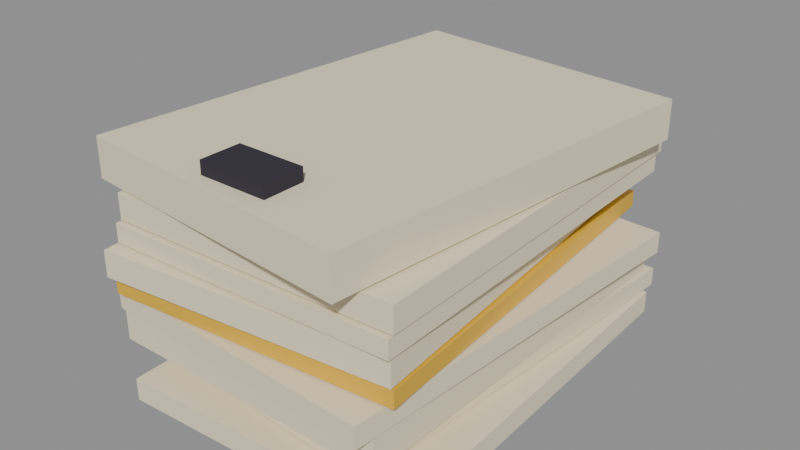 # Source: paper-stack.blend  (saved by Blender 5.2.44; exported with 4.5.12 LTS)
import bpy
from mathutils import Matrix  # noqa: F401  (used for matrix-valued properties, if any)

bpy.ops.wm.read_factory_settings(use_empty=True)
scene = bpy.context.scene
scene.name = 'Scene'

# ---- collections
col_paper_stack = bpy.data.collections.new('Paper stack'); scene.collection.children.link(col_paper_stack)

# ---- materials (node trees are filled in below, after node groups)
mat_paper = bpy.data.materials.new('Paper')
mat_paper.diffuse_color = (0.8632, 0.7682, 0.552, 1.0)
mat_paper.roughness = 1.0
mat_yellow_paint = bpy.data.materials.new('Yellow paint')
mat_yellow_paint.diffuse_color = (0.807, 0.4793, 0.02956, 1.0)
mat_black_cloth = bpy.data.materials.new('Black cloth')
mat_black_cloth.diffuse_color = (0.02732, 0.02315, 0.03955, 1.0)
mat_black_cloth.roughness = 0.9

# ---- material node trees
mat_paper.use_nodes = True; mat_paper.node_tree.nodes.clear()
_N = mat_paper.node_tree.nodes; _L = mat_paper.node_tree.links
n0 = _N.new('ShaderNodeBsdfPrincipled'); n0.name = 'Principled BSDF'; n0.location = (-200, 100)
n0.inputs[0].default_value = (0.8632, 0.7682, 0.552, 1.0)
n0.inputs[2].default_value = 1.0
n0.inputs[10].default_value = 0.005
n1 = _N.new('ShaderNodeOutputMaterial'); n1.name = 'Material Output'; n1.location = (200, 100)
_L.new(n0.outputs[0], n1.inputs[0])
n1.is_active_output = True
mat_yellow_paint.use_nodes = True; mat_yellow_paint.node_tree.nodes.clear()
_N = mat_yellow_paint.node_tree.nodes; _L = mat_yellow_paint.node_tree.links
n0 = _N.new('ShaderNodeBsdfPrincipled'); n0.name = 'Principled BSDF'; n0.location = (-200, 100)
n0.inputs[0].default_value = (0.807, 0.4793, 0.02956, 1.0)
n0.inputs[2].default_value = 0.4
n0.inputs[10].default_value = 0.005
n1 = _N.new('ShaderNodeOutputMaterial'); n1.name = 'Material Output'; n1.location = (200, 100)
_L.new(n0.outputs[0], n1.inputs[0])
n1.is_active_output = True
mat_black_cloth.use_nodes = True; mat_black_cloth.node_tree.nodes.clear()
_N = mat_black_cloth.node_tree.nodes; _L = mat_black_cloth.node_tree.links
n0 = _N.new('ShaderNodeBsdfPrincipled'); n0.name = 'Principled BSDF'; n0.location = (-200, 100)
n0.inputs[0].default_value = (0.02732, 0.02315, 0.03955, 1.0)
n0.inputs[2].default_value = 0.9
n0.inputs[10].default_value = 0.005
n1 = _N.new('ShaderNodeOutputMaterial'); n1.name = 'Material Output'; n1.location = (200, 100)
_L.new(n0.outputs[0], n1.inputs[0])
n1.is_active_output = True

# ---- meshes
me_paper = bpy.data.meshes.new('Paper')
me_paper.from_pydata([(-0.08707, -0.1614, 0.0), (0.1227, -0.1523, 0.0), (0.11, 0.1444, 0.0), (-0.0998, 0.1354, 0.0), (-0.08707, -0.1614, 0.01608), (0.1227, -0.1523, 0.01608), (0.11, 0.1444, 0.01608), (-0.0998, 0.1354, 0.01608), (-0.1192, -0.1295, 0.01758), (0.09045, -0.1423, 0.01758), (0.1085, 0.1542, 0.01758), (-0.1011, 0.1669, 0.01758), (-0.1192, -0.1295, 0.03111), (0.09045, -0.1423, 0.03111), (0.1085, 0.1542, 0.03111), (-0.1011, 0.1669, 0.03111), (-0.1061, -0.1495, 0.03261), (0.1039, -0.1497, 0.03261), (0.1042, 0.1473, 0.03261), (-0.1058, 0.1475, 0.03261), (-0.1061, -0.1495, 0.05617), (0.1039, -0.1497, 0.05617), (0.1042, 0.1473, 0.05617), (-0.1058, 0.1475, 0.05617), (-0.1057, -0.1527, 0.05767), (0.1039, -0.1644, 0.05767), (0.1205, 0.1322, 0.05767), (-0.0892, 0.1438, 0.05767), (-0.1057, -0.1527, 0.07313), (0.1039, -0.1644, 0.07313), (0.1205, 0.1322, 0.07313), (-0.0892, 0.1438, 0.07313), (-0.09753, -0.1595, 0.07463), (0.1117, -0.1418, 0.07463), (0.08675, 0.1541, 0.07463), (-0.1225, 0.1365, 0.07463), (-0.09753, -0.1595, 0.08699), (0.1117, -0.1418, 0.08699), (0.08675, 0.1541, 0.08699), (-0.1225, 0.1365, 0.08699), (-0.09781, -0.1652, 0.08849), (0.1111, -0.1436, 0.08849), (0.08056, 0.1518, 0.08849), (-0.1283, 0.1302, 0.08849), (-0.09781, -0.1652, 0.1073), (0.1111, -0.1436, 0.1073), (0.08056, 0.1518, 0.1073), (-0.1283, 0.1302, 0.1073), (-0.09696, -0.1548, 0.1088), (0.1129, -0.1477, 0.1088), (0.1029, 0.1491, 0.1088), (-0.107, 0.142, 0.1088), (-0.09696, -0.1548, 0.1219), (0.1129, -0.1477, 0.1219), (0.1029, 0.1491, 0.1219), (-0.107, 0.142, 0.1219), (-0.0957, -0.1516, 0.1234), (0.1142, -0.145, 0.1234), (0.1049, 0.1518, 0.1234), (-0.105, 0.1452, 0.1234), (-0.0957, -0.1516, 0.1415), (0.1142, -0.145, 0.1415), (0.1049, 0.1518, 0.1415), (-0.105, 0.1452, 0.1415), (-0.1169, -0.147, 0.143), (0.0922, -0.1662, 0.143), (0.1193, 0.1296, 0.143), (-0.08987, 0.1487, 0.143), (-0.1169, -0.147, 0.1713), (0.0922, -0.1662, 0.1713), (0.1193, 0.1296, 0.1713), (-0.08987, 0.1487, 0.1713)], [], [(0, 3, 2, 1), (4, 5, 6, 7), (0, 1, 5, 4), (1, 2, 6, 5), (2, 3, 7, 6), (3, 0, 4, 7), (8, 11, 10, 9), (12, 13, 14, 15), (8, 9, 13, 12), (9, 10, 14, 13), (10, 11, 15, 14), (11, 8, 12, 15), (16, 19, 18, 17), (20, 21, 22, 23), (16, 17, 21, 20), (17, 18, 22, 21), (18, 19, 23, 22), (19, 16, 20, 23), (24, 27, 26, 25), (28, 29, 30, 31), (24, 25, 29, 28), (25, 26, 30, 29), (26, 27, 31, 30), (27, 24, 28, 31), (32, 35, 34, 33), (36, 37, 38, 39), (32, 33, 37, 36), (33, 34, 38, 37), (34, 35, 39, 38), (35, 32, 36, 39), (40, 43, 42, 41), (44, 45, 46, 47), (40, 41, 45, 44), (41, 42, 46, 45), (42, 43, 47, 46), (43, 40, 44, 47), (48, 51, 50, 49), (52, 53, 54, 55), (48, 49, 53, 52), (49, 50, 54, 53), (50, 51, 55, 54), (51, 48, 52, 55), (56, 59, 58, 57), (60, 61, 62, 63), (56, 57, 61, 60), (57, 58, 62, 61), (58, 59, 63, 62), (59, 56, 60, 63), (64, 67, 66, 65), (68, 69, 70, 71), (64, 65, 69, 68), (65, 66, 70, 69), (66, 67, 71, 70), (67, 64, 68, 71)])
me_paper.polygons.foreach_set('material_index', [0, 0, 0, 0, 0, 0, 0, 0, 0, 0, 0, 0, 0, 0, 0, 0, 0, 0, 0, 0, 0, 0, 0, 0, 1, 1, 1, 1, 1, 1, 0, 0, 0, 0, 0, 0, 0, 0, 0, 0, 0, 0, 0, 0, 0, 0, 0, 0, 0, 0, 0, 0, 0, 0])
me_paper.materials.append(mat_paper)
me_paper.materials.append(mat_yellow_paint)
me_paper.update()
me_paper_clip = bpy.data.meshes.new('Paper clip')
me_paper_clip.from_pydata([(-0.025, -0.145, 0.1688), (0.025, -0.145, 0.1688), (0.025, -0.115, 0.1688), (-0.025, -0.115, 0.1688), (-0.025, -0.145, 0.1808), (0.025, -0.145, 0.1808), (0.025, -0.115, 0.1808), (-0.025, -0.115, 0.1808), (-0.025, -0.145, 0.1463), (0.025, -0.145, 0.1463), (0.025, -0.115, 0.1463), (-0.025, -0.115, 0.1463), (-0.025, -0.145, 0.1583), (0.025, -0.145, 0.1583), (0.025, -0.115, 0.1583), (-0.025, -0.115, 0.1583)], [], [(0, 3, 2, 1), (4, 5, 6, 7), (0, 1, 5, 4), (1, 2, 6, 5), (2, 3, 7, 6), (3, 0, 4, 7), (8, 11, 10, 9), (12, 13, 14, 15), (8, 9, 13, 12), (9, 10, 14, 13), (10, 11, 15, 14), (11, 8, 12, 15)])
me_paper_clip.materials.append(mat_black_cloth)
me_paper_clip.update()

# ---- objects
ob_paper = bpy.data.objects.new('Paper', me_paper)
ob_paper_clip = bpy.data.objects.new('Paper clip', me_paper_clip)

# ---- transforms, parenting, visibility, modifiers, constraints
ob_paper.location = (0.0, 0.0, 0.0)
ob_paper_clip.location = (0.0, 0.0, 0.0)

# ---- collection membership
col_paper_stack.objects.link(ob_paper)
col_paper_stack.objects.link(ob_paper_clip)

# ---- scene / render settings (as saved in the file)
scene.frame_start = 1; scene.frame_end = 24; scene.frame_set(1)
scene.render.engine = 'BLENDER_EEVEE_NEXT'
scene.render.bake_bias = 0.0
scene.render.bake_samples = 0
scene.render.compositor_device = 'GPU'
scene.eevee.use_volume_custom_range = False
scene.eevee.fast_gi_thickness_near = 0.1
scene.eevee.fast_gi_thickness_far = 0.0
scene.eevee.ray_tracing_options.screen_trace_thickness = 0.1
bpy.context.view_layer.update()

# ---- added for rendering (the .blend has no active camera and no usable light): camera, sun + grey world if the file has none
cam_auto = bpy.data.cameras.new('AutoCamera')
cam_auto.lens = 50.0
cam_auto.sensor_width = 36.0
cam_auto.clip_end = 1000.0
ob_auto_camera = bpy.data.objects.new('AutoCamera', cam_auto)
scene.collection.objects.link(ob_auto_camera)
ob_auto_camera.location = (0.417831, -0.504373, 0.426883)
ob_auto_camera.rotation_euler = (1.09748, -7.21219e-08, 0.694738)
scene.camera = ob_auto_camera
light_auto_sun = bpy.data.lights.new('AutoSun', 'SUN')
light_auto_sun.energy = 3.0
light_auto_sun.angle = 0.0523599
ob_auto_sun = bpy.data.objects.new('AutoSun', light_auto_sun)
scene.collection.objects.link(ob_auto_sun)
ob_auto_sun.rotation_euler = (0.872665, 0.174533, 0.523599)
if scene.world is None:
    world_auto = bpy.data.worlds.new('AutoWorld')
    world_auto.color = (0.3, 0.3, 0.3)
    scene.world = world_auto
bpy.context.view_layer.update()
